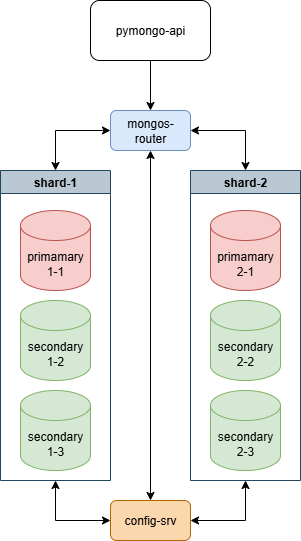

The diagram above was exported from draw.io. Its source (the exported page's mxGraphModel, read from the mxfile embedded in the PNG):
<mxGraphModel dx="1348" dy="791" grid="1" gridSize="10" guides="1" tooltips="1" connect="1" arrows="1" fold="1" page="1" pageScale="1" pageWidth="1169" pageHeight="827" background="#ffffff" math="0" shadow="0">
  <root>
    <mxCell id="0" />
    <mxCell id="1" parent="0" />
    <mxCell id="M3Q7F0y20DK5DFM-mO5N-29" style="edgeStyle=orthogonalEdgeStyle;rounded=0;orthogonalLoop=1;jettySize=auto;html=1;" parent="1" source="zA23MoTUsTF4_91t8viU-3" target="M3Q7F0y20DK5DFM-mO5N-20" edge="1">
      <mxGeometry relative="1" as="geometry" />
    </mxCell>
    <mxCell id="zA23MoTUsTF4_91t8viU-3" value="pymongo-api" style="rounded=1;whiteSpace=wrap;html=1;" parent="1" vertex="1">
      <mxGeometry x="250" y="100" width="120" height="60" as="geometry" />
    </mxCell>
    <mxCell id="M3Q7F0y20DK5DFM-mO5N-11" value="shard-1" style="swimlane;whiteSpace=wrap;html=1;fillColor=#bac8d3;strokeColor=#23445d;" parent="1" vertex="1">
      <mxGeometry x="160" y="270" width="110" height="310" as="geometry">
        <mxRectangle x="110" y="200" width="140" height="30" as="alternateBounds" />
      </mxGeometry>
    </mxCell>
    <mxCell id="zA23MoTUsTF4_91t8viU-2" value="primamary&lt;br&gt;1-1" style="shape=cylinder3;whiteSpace=wrap;html=1;boundedLbl=1;backgroundOutline=1;size=15;fillColor=#f8cecc;strokeColor=#b85450;" parent="M3Q7F0y20DK5DFM-mO5N-11" vertex="1">
      <mxGeometry x="20" y="40" width="70" height="80" as="geometry" />
    </mxCell>
    <mxCell id="M3Q7F0y20DK5DFM-mO5N-37" value="secondary&lt;br&gt;1-2" style="shape=cylinder3;whiteSpace=wrap;html=1;boundedLbl=1;backgroundOutline=1;size=15;fillColor=#d5e8d4;strokeColor=#82b366;" parent="M3Q7F0y20DK5DFM-mO5N-11" vertex="1">
      <mxGeometry x="20" y="130" width="70" height="80" as="geometry" />
    </mxCell>
    <mxCell id="M3Q7F0y20DK5DFM-mO5N-38" value="secondary&lt;br&gt;1-3" style="shape=cylinder3;whiteSpace=wrap;html=1;boundedLbl=1;backgroundOutline=1;size=15;fillColor=#d5e8d4;strokeColor=#82b366;" parent="M3Q7F0y20DK5DFM-mO5N-11" vertex="1">
      <mxGeometry x="20" y="220" width="70" height="80" as="geometry" />
    </mxCell>
    <mxCell id="M3Q7F0y20DK5DFM-mO5N-16" value="shard-2" style="swimlane;whiteSpace=wrap;html=1;fillColor=#bac8d3;strokeColor=#23445d;" parent="1" vertex="1">
      <mxGeometry x="350" y="270" width="110" height="310" as="geometry">
        <mxRectangle x="110" y="200" width="140" height="30" as="alternateBounds" />
      </mxGeometry>
    </mxCell>
    <mxCell id="M3Q7F0y20DK5DFM-mO5N-17" value="primamary&lt;br&gt;2-1" style="shape=cylinder3;whiteSpace=wrap;html=1;boundedLbl=1;backgroundOutline=1;size=15;fillColor=#f8cecc;strokeColor=#b85450;" parent="M3Q7F0y20DK5DFM-mO5N-16" vertex="1">
      <mxGeometry x="20" y="40" width="70" height="80" as="geometry" />
    </mxCell>
    <mxCell id="M3Q7F0y20DK5DFM-mO5N-39" value="secondary&lt;br&gt;2-2" style="shape=cylinder3;whiteSpace=wrap;html=1;boundedLbl=1;backgroundOutline=1;size=15;fillColor=#d5e8d4;strokeColor=#82b366;" parent="M3Q7F0y20DK5DFM-mO5N-16" vertex="1">
      <mxGeometry x="20" y="130" width="70" height="80" as="geometry" />
    </mxCell>
    <mxCell id="M3Q7F0y20DK5DFM-mO5N-40" value="secondary&lt;br&gt;2-3" style="shape=cylinder3;whiteSpace=wrap;html=1;boundedLbl=1;backgroundOutline=1;size=15;fillColor=#d5e8d4;strokeColor=#82b366;" parent="M3Q7F0y20DK5DFM-mO5N-16" vertex="1">
      <mxGeometry x="20" y="220" width="70" height="80" as="geometry" />
    </mxCell>
    <mxCell id="M3Q7F0y20DK5DFM-mO5N-20" value="mongos-router" style="rounded=1;whiteSpace=wrap;html=1;fillColor=#dae8fc;strokeColor=#6c8ebf;" parent="1" vertex="1">
      <mxGeometry x="270" y="210" width="80" height="40" as="geometry" />
    </mxCell>
    <mxCell id="M3Q7F0y20DK5DFM-mO5N-30" value="" style="endArrow=classic;startArrow=classic;html=1;rounded=0;entryX=0;entryY=0.5;entryDx=0;entryDy=0;exitX=0.5;exitY=0;exitDx=0;exitDy=0;" parent="1" source="M3Q7F0y20DK5DFM-mO5N-11" target="M3Q7F0y20DK5DFM-mO5N-20" edge="1">
      <mxGeometry width="50" height="50" relative="1" as="geometry">
        <mxPoint x="210" y="250" as="sourcePoint" />
        <mxPoint x="260" y="200" as="targetPoint" />
        <Array as="points">
          <mxPoint x="215" y="230" />
        </Array>
      </mxGeometry>
    </mxCell>
    <mxCell id="M3Q7F0y20DK5DFM-mO5N-31" value="" style="endArrow=classic;startArrow=classic;html=1;rounded=0;exitX=1;exitY=0.5;exitDx=0;exitDy=0;entryX=0.5;entryY=0;entryDx=0;entryDy=0;" parent="1" source="M3Q7F0y20DK5DFM-mO5N-20" target="M3Q7F0y20DK5DFM-mO5N-16" edge="1">
      <mxGeometry width="50" height="50" relative="1" as="geometry">
        <mxPoint x="400" y="210" as="sourcePoint" />
        <mxPoint x="450" y="160" as="targetPoint" />
        <Array as="points">
          <mxPoint x="405" y="230" />
        </Array>
      </mxGeometry>
    </mxCell>
    <mxCell id="M3Q7F0y20DK5DFM-mO5N-35" value="" style="endArrow=classic;startArrow=classic;html=1;rounded=0;entryX=0.5;entryY=1;entryDx=0;entryDy=0;exitX=0.5;exitY=0;exitDx=0;exitDy=0;" parent="1" source="M3Q7F0y20DK5DFM-mO5N-36" target="M3Q7F0y20DK5DFM-mO5N-20" edge="1">
      <mxGeometry width="50" height="50" relative="1" as="geometry">
        <mxPoint x="310" y="430" as="sourcePoint" />
        <mxPoint x="340" y="290" as="targetPoint" />
      </mxGeometry>
    </mxCell>
    <mxCell id="M3Q7F0y20DK5DFM-mO5N-36" value="config-srv" style="rounded=1;whiteSpace=wrap;html=1;fillColor=#fad7ac;strokeColor=#b46504;" parent="1" vertex="1">
      <mxGeometry x="270" y="600" width="80" height="40" as="geometry" />
    </mxCell>
    <mxCell id="M3Q7F0y20DK5DFM-mO5N-41" value="" style="endArrow=classic;startArrow=classic;html=1;rounded=0;entryX=0;entryY=0.5;entryDx=0;entryDy=0;exitX=0.5;exitY=1;exitDx=0;exitDy=0;" parent="1" source="M3Q7F0y20DK5DFM-mO5N-11" target="M3Q7F0y20DK5DFM-mO5N-36" edge="1">
      <mxGeometry width="50" height="50" relative="1" as="geometry">
        <mxPoint x="170" y="680" as="sourcePoint" />
        <mxPoint x="220" y="630" as="targetPoint" />
        <Array as="points">
          <mxPoint x="215" y="620" />
        </Array>
      </mxGeometry>
    </mxCell>
    <mxCell id="M3Q7F0y20DK5DFM-mO5N-42" value="" style="endArrow=classic;startArrow=classic;html=1;rounded=0;entryX=0.5;entryY=1;entryDx=0;entryDy=0;exitX=1;exitY=0.5;exitDx=0;exitDy=0;" parent="1" source="M3Q7F0y20DK5DFM-mO5N-36" target="M3Q7F0y20DK5DFM-mO5N-16" edge="1">
      <mxGeometry width="50" height="50" relative="1" as="geometry">
        <mxPoint x="410" y="690" as="sourcePoint" />
        <mxPoint x="460" y="640" as="targetPoint" />
        <Array as="points">
          <mxPoint x="405" y="620" />
        </Array>
      </mxGeometry>
    </mxCell>
  </root>
</mxGraphModel>